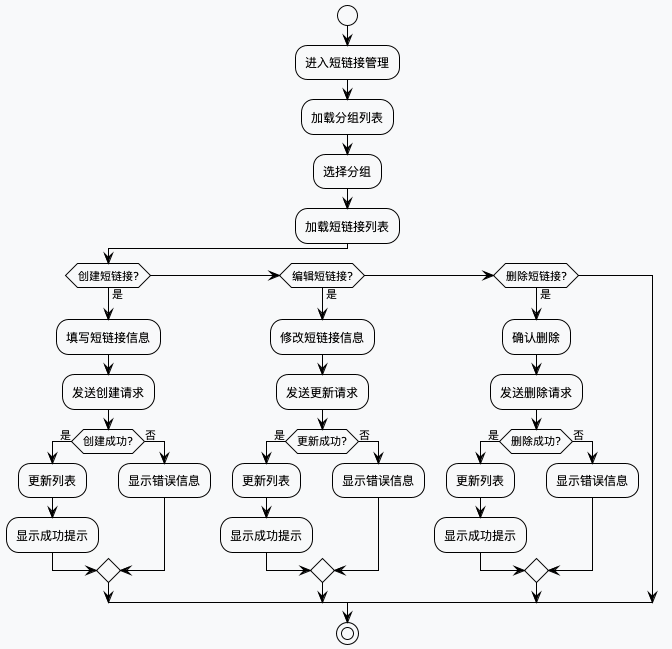

The diagram above was rendered by PlantUML. Its source (embedded in the PNG):
@startuml
!theme plain
skinparam backgroundColor #F8F9FA

start
:进入短链接管理;
:加载分组列表;
:选择分组;
:加载短链接列表;
if (创建短链接?) then (是)
  :填写短链接信息;
  :发送创建请求;
  if (创建成功?) then (是)
    :更新列表;
    :显示成功提示;
  else (否)
    :显示错误信息;
  endif
elseif (编辑短链接?) then (是)
  :修改短链接信息;
  :发送更新请求;
  if (更新成功?) then (是)
    :更新列表;
    :显示成功提示;
  else (否)
    :显示错误信息;
  endif
elseif (删除短链接?) then (是)
  :确认删除;
  :发送删除请求;
  if (删除成功?) then (是)
    :更新列表;
    :显示成功提示;
  else (否)
    :显示错误信息;
  endif
endif
stop
@enduml